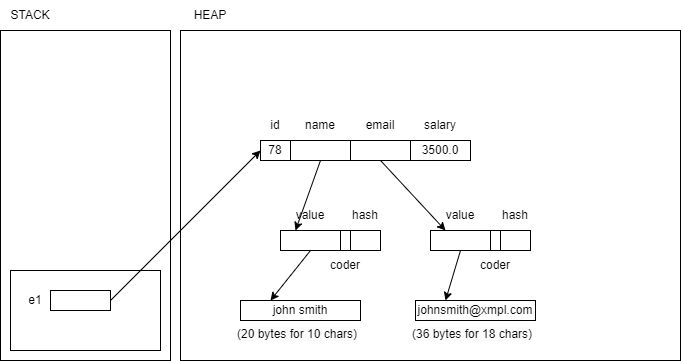

The diagram above was exported from draw.io. Its source (the exported page's mxGraphModel, read from the mxfile embedded in the PNG):
<mxGraphModel dx="857" dy="377" grid="1" gridSize="10" guides="1" tooltips="1" connect="1" arrows="1" fold="1" page="1" pageScale="1" pageWidth="850" pageHeight="1100" math="0" shadow="0">
  <root>
    <mxCell id="0" />
    <mxCell id="1" parent="0" />
    <mxCell id="2" value="" style="rounded=0;whiteSpace=wrap;html=1;" vertex="1" parent="1">
      <mxGeometry x="80" y="80" width="170" height="330" as="geometry" />
    </mxCell>
    <mxCell id="3" value="STACK" style="text;html=1;strokeColor=none;fillColor=none;align=center;verticalAlign=middle;whiteSpace=wrap;rounded=0;" vertex="1" parent="1">
      <mxGeometry x="80" y="50" width="60" height="30" as="geometry" />
    </mxCell>
    <mxCell id="4" value="HEAP" style="text;html=1;strokeColor=none;fillColor=none;align=center;verticalAlign=middle;whiteSpace=wrap;rounded=0;" vertex="1" parent="1">
      <mxGeometry x="260" y="50" width="60" height="30" as="geometry" />
    </mxCell>
    <mxCell id="5" value="" style="rounded=0;whiteSpace=wrap;html=1;" vertex="1" parent="1">
      <mxGeometry x="260" y="80" width="500" height="330" as="geometry" />
    </mxCell>
    <mxCell id="6" value="" style="rounded=0;whiteSpace=wrap;html=1;" vertex="1" parent="1">
      <mxGeometry x="90" y="320" width="150" height="80" as="geometry" />
    </mxCell>
    <mxCell id="13" style="edgeStyle=none;html=1;exitX=1;exitY=0.5;exitDx=0;exitDy=0;entryX=0;entryY=0.5;entryDx=0;entryDy=0;" edge="1" parent="1" source="7" target="9">
      <mxGeometry relative="1" as="geometry" />
    </mxCell>
    <mxCell id="7" value="" style="rounded=0;whiteSpace=wrap;html=1;" vertex="1" parent="1">
      <mxGeometry x="130" y="340" width="60" height="20" as="geometry" />
    </mxCell>
    <mxCell id="8" value="e1" style="text;html=1;strokeColor=none;fillColor=none;align=center;verticalAlign=middle;whiteSpace=wrap;rounded=0;" vertex="1" parent="1">
      <mxGeometry x="100" y="335" width="30" height="30" as="geometry" />
    </mxCell>
    <mxCell id="9" value="78" style="rounded=0;whiteSpace=wrap;html=1;" vertex="1" parent="1">
      <mxGeometry x="340" y="190" width="30" height="20" as="geometry" />
    </mxCell>
    <mxCell id="24" style="edgeStyle=none;html=1;exitX=0.5;exitY=1;exitDx=0;exitDy=0;entryX=0.25;entryY=1;entryDx=0;entryDy=0;" edge="1" parent="1" source="10" target="21">
      <mxGeometry relative="1" as="geometry" />
    </mxCell>
    <mxCell id="10" value="" style="rounded=0;whiteSpace=wrap;html=1;" vertex="1" parent="1">
      <mxGeometry x="370" y="190" width="60" height="20" as="geometry" />
    </mxCell>
    <mxCell id="31" style="edgeStyle=none;html=1;exitX=0.5;exitY=1;exitDx=0;exitDy=0;entryX=0.25;entryY=1;entryDx=0;entryDy=0;" edge="1" parent="1" source="11" target="28">
      <mxGeometry relative="1" as="geometry" />
    </mxCell>
    <mxCell id="11" value="" style="rounded=0;whiteSpace=wrap;html=1;" vertex="1" parent="1">
      <mxGeometry x="430" y="190" width="60" height="20" as="geometry" />
    </mxCell>
    <mxCell id="12" value="3500.0" style="rounded=0;whiteSpace=wrap;html=1;" vertex="1" parent="1">
      <mxGeometry x="490" y="190" width="60" height="20" as="geometry" />
    </mxCell>
    <mxCell id="14" value="id" style="text;html=1;strokeColor=none;fillColor=none;align=center;verticalAlign=middle;whiteSpace=wrap;rounded=0;" vertex="1" parent="1">
      <mxGeometry x="340" y="160" width="30" height="30" as="geometry" />
    </mxCell>
    <mxCell id="15" value="name" style="text;html=1;strokeColor=none;fillColor=none;align=center;verticalAlign=middle;whiteSpace=wrap;rounded=0;" vertex="1" parent="1">
      <mxGeometry x="370" y="160" width="60" height="30" as="geometry" />
    </mxCell>
    <mxCell id="16" value="email" style="text;html=1;strokeColor=none;fillColor=none;align=center;verticalAlign=middle;whiteSpace=wrap;rounded=0;" vertex="1" parent="1">
      <mxGeometry x="430" y="160" width="60" height="30" as="geometry" />
    </mxCell>
    <mxCell id="17" value="salary" style="text;html=1;strokeColor=none;fillColor=none;align=center;verticalAlign=middle;whiteSpace=wrap;rounded=0;" vertex="1" parent="1">
      <mxGeometry x="490" y="160" width="60" height="30" as="geometry" />
    </mxCell>
    <mxCell id="36" style="edgeStyle=none;html=1;exitX=0.5;exitY=1;exitDx=0;exitDy=0;entryX=0.25;entryY=0;entryDx=0;entryDy=0;" edge="1" parent="1" source="18" target="32">
      <mxGeometry relative="1" as="geometry" />
    </mxCell>
    <mxCell id="18" value="" style="rounded=0;whiteSpace=wrap;html=1;" vertex="1" parent="1">
      <mxGeometry x="360" y="280" width="60" height="20" as="geometry" />
    </mxCell>
    <mxCell id="19" value="" style="rounded=0;whiteSpace=wrap;html=1;" vertex="1" parent="1">
      <mxGeometry x="420" y="280" width="10" height="20" as="geometry" />
    </mxCell>
    <mxCell id="20" value="" style="rounded=0;whiteSpace=wrap;html=1;" vertex="1" parent="1">
      <mxGeometry x="430" y="280" width="30" height="20" as="geometry" />
    </mxCell>
    <mxCell id="21" value="value" style="text;html=1;strokeColor=none;fillColor=none;align=center;verticalAlign=middle;whiteSpace=wrap;rounded=0;" vertex="1" parent="1">
      <mxGeometry x="360" y="250" width="60" height="30" as="geometry" />
    </mxCell>
    <mxCell id="22" value="coder" style="text;html=1;strokeColor=none;fillColor=none;align=center;verticalAlign=middle;whiteSpace=wrap;rounded=0;" vertex="1" parent="1">
      <mxGeometry x="395" y="300" width="60" height="30" as="geometry" />
    </mxCell>
    <mxCell id="23" value="hash" style="text;html=1;strokeColor=none;fillColor=none;align=center;verticalAlign=middle;whiteSpace=wrap;rounded=0;" vertex="1" parent="1">
      <mxGeometry x="415" y="250" width="60" height="30" as="geometry" />
    </mxCell>
    <mxCell id="37" style="edgeStyle=none;html=1;exitX=0.5;exitY=1;exitDx=0;exitDy=0;entryX=0.25;entryY=0;entryDx=0;entryDy=0;" edge="1" parent="1" source="25" target="34">
      <mxGeometry relative="1" as="geometry" />
    </mxCell>
    <mxCell id="25" value="" style="rounded=0;whiteSpace=wrap;html=1;" vertex="1" parent="1">
      <mxGeometry x="510" y="280" width="60" height="20" as="geometry" />
    </mxCell>
    <mxCell id="26" value="" style="rounded=0;whiteSpace=wrap;html=1;" vertex="1" parent="1">
      <mxGeometry x="570" y="280" width="10" height="20" as="geometry" />
    </mxCell>
    <mxCell id="27" value="" style="rounded=0;whiteSpace=wrap;html=1;" vertex="1" parent="1">
      <mxGeometry x="580" y="280" width="30" height="20" as="geometry" />
    </mxCell>
    <mxCell id="28" value="value" style="text;html=1;strokeColor=none;fillColor=none;align=center;verticalAlign=middle;whiteSpace=wrap;rounded=0;" vertex="1" parent="1">
      <mxGeometry x="510" y="250" width="60" height="30" as="geometry" />
    </mxCell>
    <mxCell id="29" value="coder" style="text;html=1;strokeColor=none;fillColor=none;align=center;verticalAlign=middle;whiteSpace=wrap;rounded=0;" vertex="1" parent="1">
      <mxGeometry x="545" y="300" width="60" height="30" as="geometry" />
    </mxCell>
    <mxCell id="30" value="hash" style="text;html=1;strokeColor=none;fillColor=none;align=center;verticalAlign=middle;whiteSpace=wrap;rounded=0;" vertex="1" parent="1">
      <mxGeometry x="565" y="250" width="60" height="30" as="geometry" />
    </mxCell>
    <mxCell id="32" value="john smith" style="rounded=0;whiteSpace=wrap;html=1;" vertex="1" parent="1">
      <mxGeometry x="320" y="350" width="120" height="20" as="geometry" />
    </mxCell>
    <mxCell id="33" value="&lt;span style=&quot;color: rgb(0, 0, 0); font-family: Helvetica; font-size: 12px; font-style: normal; font-variant-ligatures: normal; font-variant-caps: normal; font-weight: 400; letter-spacing: normal; orphans: 2; text-align: center; text-indent: 0px; text-transform: none; widows: 2; word-spacing: 0px; -webkit-text-stroke-width: 0px; background-color: rgb(251, 251, 251); text-decoration-thickness: initial; text-decoration-style: initial; text-decoration-color: initial; float: none; display: inline !important;&quot;&gt;(20 bytes for 10 chars)&lt;/span&gt;" style="text;whiteSpace=wrap;html=1;" vertex="1" parent="1">
      <mxGeometry x="315" y="370" width="150" height="40" as="geometry" />
    </mxCell>
    <mxCell id="34" value="johnsmith@xmpl.com" style="rounded=0;whiteSpace=wrap;html=1;" vertex="1" parent="1">
      <mxGeometry x="495" y="350" width="120" height="20" as="geometry" />
    </mxCell>
    <mxCell id="35" value="&lt;span style=&quot;color: rgb(0, 0, 0); font-family: Helvetica; font-size: 12px; font-style: normal; font-variant-ligatures: normal; font-variant-caps: normal; font-weight: 400; letter-spacing: normal; orphans: 2; text-align: center; text-indent: 0px; text-transform: none; widows: 2; word-spacing: 0px; -webkit-text-stroke-width: 0px; background-color: rgb(251, 251, 251); text-decoration-thickness: initial; text-decoration-style: initial; text-decoration-color: initial; float: none; display: inline !important;&quot;&gt;(36 bytes for 18 chars)&lt;/span&gt;" style="text;whiteSpace=wrap;html=1;" vertex="1" parent="1">
      <mxGeometry x="490" y="370" width="130" height="30" as="geometry" />
    </mxCell>
  </root>
</mxGraphModel>